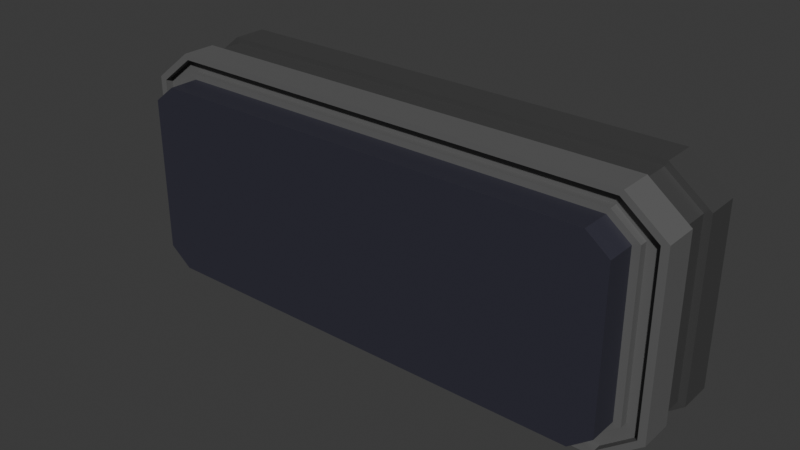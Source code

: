 # Source: WallGreeble4.blend  (saved by Blender 4.2.66; exported with 4.5.12 LTS)
import bpy
from mathutils import Matrix  # noqa: F401  (used for matrix-valued properties, if any)

bpy.ops.wm.read_factory_settings(use_empty=True)
scene = bpy.context.scene
scene.name = 'Scene'

# ---- collections
col_collection = bpy.data.collections.new('Collection'); scene.collection.children.link(col_collection)

# ---- materials (node trees are filled in below, after node groups)
mat_material = bpy.data.materials.new('Material')
mat_material.alpha_threshold = 0.0
mat_material.use_transparent_shadow = False
mat_material.roughness = 0.5
mat_material.line_color = (0.0, 0.0, 0.0, 1.0)
mat_material_001 = bpy.data.materials.new('Material.001')
mat_material_002 = bpy.data.materials.new('Material.002')

# ---- material node trees
mat_material.use_nodes = True; mat_material.node_tree.nodes.clear()
_N = mat_material.node_tree.nodes; _L = mat_material.node_tree.links
n0 = _N.new('ShaderNodeOutputMaterial'); n0.name = 'Material Output'; n0.location = (300, 300)
n1 = _N.new('ShaderNodeBsdfPrincipled'); n1.name = 'Principled BSDF'; n1.location = (10, 300)
n1.inputs[0].default_value = (0.1235, 0.1235, 0.1235, 1.0)
n1.inputs[3].default_value = 1.45
_L.new(n1.outputs[0], n0.inputs[0])
n0.is_active_output = True
mat_material_001.use_nodes = True; mat_material_001.node_tree.nodes.clear()
_N = mat_material_001.node_tree.nodes; _L = mat_material_001.node_tree.links
n0 = _N.new('ShaderNodeBsdfPrincipled'); n0.name = 'Principled BSDF'; n0.location = (10, 300)
n0.inputs[0].default_value = (0.03188, 0.03131, 0.04753, 1.0)
n1 = _N.new('ShaderNodeOutputMaterial'); n1.name = 'Material Output'; n1.location = (300, 300)
_L.new(n0.outputs[0], n1.inputs[0])
n1.is_active_output = True
mat_material_002.use_nodes = True; mat_material_002.node_tree.nodes.clear()
_N = mat_material_002.node_tree.nodes; _L = mat_material_002.node_tree.links
n0 = _N.new('ShaderNodeBsdfPrincipled'); n0.name = 'Principled BSDF'; n0.location = (10, 300)
n0.inputs[0].default_value = (0.05797, 0.05797, 0.05797, 1.0)
n1 = _N.new('ShaderNodeOutputMaterial'); n1.name = 'Material Output'; n1.location = (300, 300)
_L.new(n0.outputs[0], n1.inputs[0])
n1.is_active_output = True

# ---- world
world_world = bpy.data.worlds.new('World'); scene.world = world_world
world_world.use_nodes = True; world_world.node_tree.nodes.clear()
_N = world_world.node_tree.nodes; _L = world_world.node_tree.links
n0 = _N.new('ShaderNodeOutputWorld'); n0.name = 'World Output'; n0.location = (300, 300)
n1 = _N.new('ShaderNodeBackground'); n1.name = 'Background'; n1.location = (10, 300)
n1.inputs[0].default_value = (0.05088, 0.05088, 0.05088, 1.0)
_L.new(n1.outputs[0], n0.inputs[0])
n0.is_active_output = True
world_world.color = (0.05088, 0.05088, 0.05088)
world_world.sun_shadow_jitter_overblur = 0.0

# ---- meshes
me_cube_318 = bpy.data.meshes.new('Cube.318')
me_cube_318.from_pydata([(-0.5266, -0.08048, 0.2267), (-0.5805, -0.08048, 0.1847), (0.5805, -0.08048, 0.1847), (0.5266, -0.08048, 0.2267), (-0.65, 0.1562, 0.2072), (-0.5554, 0.1562, 0.281), (0.5554, 0.1562, 0.281), (0.65, 0.1562, 0.2072), (-0.5805, -0.08048, -0.1847), (-0.5266, -0.08048, -0.2267), (0.5266, -0.08048, -0.2267), (0.5805, -0.08048, -0.1847), (-0.5554, 0.1562, -0.281), (-0.65, 0.1562, -0.2072), (0.65, 0.1562, -0.2072), (0.5554, 0.1562, -0.281), (-0.65, -0.08048, 0.2072), (-0.5554, -0.08048, 0.281), (0.5554, -0.08048, 0.281), (0.65, -0.08048, 0.2072), (-0.5554, -0.08048, -0.281), (-0.65, -0.08048, -0.2072), (0.65, -0.08048, -0.2072), (0.5554, -0.08048, -0.281), (-0.5805, -0.1501, 0.1847), (-0.5266, -0.1501, 0.2267), (0.5266, -0.1501, 0.2267), (0.5805, -0.1501, 0.1847), (-0.5266, -0.1501, -0.2267), (-0.5805, -0.1501, -0.1847), (0.5805, -0.1501, -0.1847), (0.5266, -0.1501, -0.2267), (0.5486, 0.07605, -0.2681), (0.5486, -0.0002987, -0.2681), (0.6334, -0.0002987, -0.2018), (0.6334, 0.07605, -0.2018), (-0.6334, 0.07605, 0.2018), (-0.6334, -0.0002988, 0.2018), (-0.6334, -0.0002988, -0.2018), (-0.6334, 0.07605, -0.2018), (-0.65, -0.0002988, 0.2072), (-0.65, 0.07605, 0.2072), (-0.5554, -0.0002988, 0.281), (-0.5554, 0.07605, 0.281), (0.65, -0.0002987, 0.2072), (0.65, 0.07605, 0.2072), (0.5554, 0.07605, 0.281), (0.5554, -0.0002987, 0.281), (-0.65, 0.07605, -0.2072), (-0.65, -0.0002988, -0.2072), (-0.5554, 0.07605, -0.281), (-0.5554, -0.0002988, -0.281), (0.65, 0.07605, -0.2072), (0.65, -0.0002987, -0.2072), (0.5554, -0.0002987, -0.281), (0.5554, 0.07605, -0.281), (-0.5486, 0.07605, -0.2681), (-0.5486, -0.0002988, -0.2681), (0.6334, -0.0002987, 0.2018), (0.6334, 0.07605, 0.2018), (0.5486, 0.07605, 0.2681), (0.5486, -0.0002987, 0.2681), (-0.5486, -0.0002988, 0.2681), (-0.5486, 0.07605, 0.2681), (0.5337, -0.06147, -0.2401), (0.5483, -0.06147, -0.2676), (-0.5483, -0.06147, -0.2676), (-0.5337, -0.06147, -0.2401), (0.5976, -0.06147, 0.1902), (0.6329, -0.06147, 0.2016), (0.6329, -0.06147, -0.2016), (0.5976, -0.06147, -0.1902), (-0.5976, -0.08048, 0.1902), (-0.6329, -0.08048, 0.2016), (-0.5483, -0.08048, 0.2676), (-0.5337, -0.08048, 0.2401), (0.5337, -0.08048, 0.2401), (0.5483, -0.08048, 0.2676), (0.6329, -0.08048, 0.2016), (0.5976, -0.08048, 0.1902), (-0.5337, -0.08048, -0.2401), (-0.5483, -0.08048, -0.2676), (-0.6329, -0.08048, -0.2016), (-0.5976, -0.08048, -0.1902), (0.5976, -0.08048, -0.1902), (0.6329, -0.08048, -0.2016), (0.5483, -0.08048, -0.2676), (0.5337, -0.08048, -0.2401), (0.5337, -0.06147, 0.2401), (0.5483, -0.06147, 0.2676), (-0.5483, -0.06147, 0.2676), (-0.5337, -0.06147, 0.2401), (-0.5976, -0.06147, 0.1902), (-0.6329, -0.06147, 0.2016), (-0.6329, -0.06147, -0.2016), (-0.5976, -0.06147, -0.1902)], [], [(9, 10, 31, 28), (12, 15, 55, 50), (19, 44, 47, 18), (17, 18, 47, 42), (4, 5, 6, 7, 14, 15, 12, 13), (4, 13, 48, 41), (53, 44, 19, 22), (21, 49, 51, 20), (14, 52, 55, 15), (4, 41, 43, 5), (74, 77, 18, 17), (78, 85, 22, 19), (11, 10, 87, 84), (70, 69, 68, 71), (8, 1, 72, 83), (0, 3, 76, 75), (10, 9, 80, 87), (2, 11, 84, 79), (29, 28, 31, 30, 27, 26, 25, 24), (1, 8, 29, 24), (8, 9, 28, 29), (0, 1, 24, 25), (11, 2, 27, 30), (3, 0, 25, 26), (10, 11, 30, 31), (2, 3, 26, 27), (43, 46, 6, 5), (38, 37, 36, 39), (51, 54, 23, 20), (48, 13, 12, 50), (40, 16, 17, 42), (14, 7, 45, 52), (45, 7, 6, 46), (53, 22, 23, 54), (44, 53, 34, 58), (53, 54, 33, 34), (45, 46, 60, 59), (42, 47, 61, 62), (46, 43, 63, 60), (41, 48, 39, 36), (51, 49, 38, 57), (43, 41, 36, 63), (40, 49, 21, 16), (34, 33, 32, 35), (39, 56, 57, 38), (59, 60, 61, 58), (37, 62, 63, 36), (60, 63, 62, 61), (58, 34, 35, 59), (33, 57, 56, 32), (52, 45, 59, 35), (47, 44, 58, 61), (55, 52, 35, 32), (54, 51, 57, 33), (40, 42, 62, 37), (48, 50, 56, 39), (50, 55, 32, 56), (49, 40, 37, 38), (9, 8, 83, 80), (81, 82, 21, 20), (3, 2, 79, 76), (73, 74, 17, 16), (85, 86, 23, 22), (86, 81, 20, 23), (77, 78, 19, 18), (82, 73, 16, 21), (81, 86, 65, 66), (80, 83, 95, 67), (75, 76, 88, 91), (82, 81, 66, 94), (79, 84, 71, 68), (84, 87, 64, 71), (77, 74, 90, 89), (86, 85, 70, 65), (1, 0, 75, 72), (66, 65, 64, 67), (89, 90, 91, 88), (93, 94, 95, 92), (65, 70, 71, 64), (94, 66, 67, 95), (69, 89, 88, 68), (90, 93, 92, 91), (78, 77, 89, 69), (73, 82, 94, 93), (76, 79, 68, 88), (87, 80, 67, 64), (74, 73, 93, 90), (83, 72, 92, 95), (72, 75, 91, 92), (85, 78, 69, 70)])
me_cube_318.polygons.foreach_set('use_smooth', [True] * 90)
me_cube_318.polygons.foreach_set('material_index', [1, 2, 0, 0, 2, 2, 0, 0, 2, 2, 0, 0, 0, 0, 0, 0, 0, 0, 1, 1, 1, 1, 1, 1, 1, 1, 2, 2, 0, 2, 0, 2, 2, 0, 0, 0, 2, 0, 2, 2, 0, 2, 0, 2, 2, 2, 2, 2, 2, 2, 2, 0, 2, 0, 0, 2, 2, 0, 0, 0, 0, 0, 0, 0, 0, 0, 0, 0, 0, 0, 0, 0, 0, 0, 0, 0, 0, 0, 0, 0, 0, 0, 0, 0, 0, 0, 0, 0, 0, 0])
_k = set([(0, 1), (0, 3), (0, 25), (1, 8), (1, 24), (2, 3), (2, 11), (2, 27), (3, 26), (4, 5), (4, 13), (4, 41), (5, 6), (5, 43), (6, 7), (6, 46), (7, 14), (7, 45), (8, 9), (8, 29), (9, 10), (9, 28), (10, 11), (10, 31), (11, 30), (12, 13), (12, 15), (12, 50), (13, 48), (14, 15), (14, 52), (15, 55), (16, 17), (16, 21), (16, 40), (17, 18), (17, 42), (18, 19), (18, 47), (19, 22), (19, 44), (20, 21), (20, 23), (20, 51), (21, 49), (22, 23), (22, 53), (23, 54), (24, 25), (24, 29), (25, 26), (26, 27), (27, 30), (28, 29), (28, 31), (30, 31), (32, 33), (32, 35), (32, 56), (33, 34), (33, 57), (34, 35), (34, 58), (35, 59), (36, 37), (36, 39), (36, 63), (37, 38), (37, 62), (38, 39), (38, 57), (39, 56), (40, 42), (40, 49), (41, 43), (41, 48), (42, 47), (43, 46), (44, 47), (44, 53), (45, 46), (45, 52), (48, 50), (49, 51), (50, 55), (51, 54), (52, 55), (53, 54), (56, 57), (58, 59), (58, 61), (59, 60), (60, 61), (60, 63), (61, 62), (62, 63), (64, 67), (64, 71), (64, 87), (65, 66), (65, 70), (65, 86), (66, 81), (66, 94), (67, 80), (67, 95), (68, 71), (68, 79), (68, 88), (69, 70), (69, 78), (69, 89), (70, 85), (71, 84), (72, 75), (72, 83), (72, 92), (73, 74), (73, 82), (73, 93), (74, 77), (74, 90), (75, 76), (75, 91), (76, 79), (76, 88), (77, 78), (77, 89), (78, 85), (79, 84), (80, 83), (80, 87), (81, 82), (81, 86), (82, 94), (83, 95), (84, 87), (85, 86), (88, 91), (89, 90), (90, 93), (91, 92), (92, 95), (93, 94)])
me_cube_318.attributes.new('sharp_edge', 'BOOLEAN', 'EDGE').data.foreach_set('value', [ (min(e.vertices), max(e.vertices)) in _k for e in me_cube_318.edges])
_uv = me_cube_318.uv_layers.new(name='UVMap')
_uv.uv.foreach_set('vector', [0.1708, 0.379, 0.1698, 0.379, 0.1698, 0.379, 0.1708, 0.379, 0.1708, 0.3804, 0.1698, 0.3804, 0.1698, 0.38, 0.1708, 0.38, 0.1697, 0.3828, 0.1697, 0.3824, 0.1698, 0.3824, 0.1698, 0.3828, 0.1708, 0.3828, 0.1698, 0.3828, 0.1698, 0.3824, 0.1708, 0.3824, 0.1709, 0.3814, 0.1708, 0.3816, 0.1698, 0.3816, 0.1697, 0.3814, 0.1697, 0.3806, 0.1698, 0.3804, 0.1708, 0.3804, 0.1709, 0.3806, 0.1719, 0.3804, 0.1711, 0.3804, 0.1711, 0.38, 0.1719, 0.38, 0.1695, 0.3796, 0.1687, 0.3796, 0.1687, 0.3792, 0.1695, 0.3792, 0.1711, 0.3792, 0.1711, 0.3796, 0.1708, 0.3796, 0.1708, 0.3792, 0.1695, 0.3804, 0.1695, 0.38, 0.1698, 0.38, 0.1698, 0.3804, 0.1719, 0.3804, 0.1719, 0.38, 0.1721, 0.38, 0.1721, 0.3804, 0.1708, 0.378, 0.1698, 0.378, 0.1698, 0.378, 0.1708, 0.378, 0.1697, 0.3782, 0.1697, 0.3789, 0.1697, 0.379, 0.1697, 0.3782, 0.1698, 0.3789, 0.1698, 0.379, 0.1698, 0.3791, 0.1698, 0.3789, 0.1273, 0.06765, 0.1273, 0.06691, 0.1273, 0.06694, 0.1273, 0.06762, 0.1709, 0.3789, 0.1709, 0.3782, 0.1709, 0.3782, 0.1709, 0.3789, 0.1708, 0.3781, 0.1698, 0.3781, 0.1698, 0.3781, 0.1708, 0.3781, 0.1698, 0.379, 0.1708, 0.379, 0.1708, 0.3791, 0.1698, 0.3791, 0.1698, 0.3782, 0.1698, 0.3789, 0.1698, 0.3789, 0.1698, 0.3782, 0.1709, 0.3789, 0.1708, 0.379, 0.1698, 0.379, 0.1698, 0.3789, 0.1698, 0.3782, 0.1698, 0.3781, 0.1708, 0.3781, 0.1709, 0.3782, 0.1709, 0.3782, 0.1709, 0.3789, 0.1709, 0.3789, 0.1709, 0.3782, 0.1709, 0.3789, 0.1708, 0.379, 0.1708, 0.379, 0.1709, 0.3789, 0.1708, 0.3781, 0.1709, 0.3782, 0.1709, 0.3782, 0.1708, 0.3781, 0.1698, 0.3789, 0.1698, 0.3782, 0.1698, 0.3782, 0.1698, 0.3789, 0.1698, 0.3781, 0.1708, 0.3781, 0.1708, 0.3781, 0.1698, 0.3781, 0.1698, 0.379, 0.1698, 0.3789, 0.1698, 0.3789, 0.1698, 0.379, 0.1698, 0.3782, 0.1698, 0.3781, 0.1698, 0.3781, 0.1698, 0.3782, 0.1708, 0.382, 0.1698, 0.382, 0.1698, 0.3816, 0.1708, 0.3816, 0.1502, 0.06768, 0.151, 0.06768, 0.151, 0.06807, 0.1502, 0.06807, 0.1708, 0.3796, 0.1698, 0.3796, 0.1698, 0.3792, 0.1708, 0.3792, 0.1711, 0.38, 0.1711, 0.3804, 0.1708, 0.3804, 0.1708, 0.38, 0.1719, 0.3796, 0.1719, 0.3792, 0.1721, 0.3792, 0.1721, 0.3796, 0.1695, 0.3804, 0.1687, 0.3804, 0.1687, 0.38, 0.1695, 0.38, 0.1697, 0.382, 0.1697, 0.3816, 0.1698, 0.3816, 0.1698, 0.382, 0.1695, 0.3796, 0.1695, 0.3792, 0.1698, 0.3792, 0.1698, 0.3796, 0.1687, 0.3796, 0.1695, 0.3796, 0.1695, 0.3796, 0.1687, 0.3796, 0.1695, 0.3796, 0.1698, 0.3796, 0.1698, 0.3796, 0.1695, 0.3796, 0.1697, 0.382, 0.1698, 0.382, 0.1698, 0.382, 0.1697, 0.382, 0.1708, 0.3824, 0.1698, 0.3824, 0.1698, 0.3824, 0.1708, 0.3824, 0.1698, 0.382, 0.1708, 0.382, 0.1708, 0.382, 0.1698, 0.382, 0.1719, 0.38, 0.1711, 0.38, 0.1711, 0.38, 0.1719, 0.38, 0.1708, 0.3796, 0.1711, 0.3796, 0.1711, 0.3796, 0.1708, 0.3796, 0.1721, 0.38, 0.1719, 0.38, 0.1719, 0.38, 0.1721, 0.38, 0.1719, 0.3796, 0.1711, 0.3796, 0.1711, 0.3792, 0.1719, 0.3792, 0.1486, 0.06768, 0.1489, 0.06768, 0.1489, 0.06807, 0.1486, 0.06807, 0.1502, 0.06807, 0.1499, 0.06807, 0.1499, 0.06768, 0.1502, 0.06768, 0.1488, 0.07011, 0.1489, 0.07011, 0.1489, 0.0705, 0.1488, 0.0705, 0.151, 0.06768, 0.1512, 0.06768, 0.1512, 0.06807, 0.151, 0.06807, 0.1489, 0.07011, 0.1499, 0.07011, 0.1499, 0.0705, 0.1489, 0.0705, 0.1478, 0.06768, 0.1486, 0.06768, 0.1486, 0.06807, 0.1478, 0.06807, 0.1489, 0.06768, 0.1499, 0.06768, 0.1499, 0.06807, 0.1489, 0.06807, 0.1695, 0.38, 0.1687, 0.38, 0.1687, 0.38, 0.1695, 0.38, 0.1698, 0.3824, 0.1697, 0.3824, 0.1697, 0.3824, 0.1698, 0.3824, 0.1698, 0.38, 0.1695, 0.38, 0.1695, 0.38, 0.1698, 0.38, 0.1698, 0.3796, 0.1708, 0.3796, 0.1708, 0.3796, 0.1698, 0.3796, 0.1719, 0.3796, 0.1721, 0.3796, 0.1721, 0.3796, 0.1719, 0.3796, 0.1711, 0.38, 0.1708, 0.38, 0.1708, 0.38, 0.1711, 0.38, 0.1708, 0.38, 0.1698, 0.38, 0.1698, 0.38, 0.1708, 0.38, 0.1711, 0.3796, 0.1719, 0.3796, 0.1719, 0.3796, 0.1711, 0.3796, 0.1708, 0.379, 0.1709, 0.3789, 0.1709, 0.3789, 0.1708, 0.3791, 0.1708, 0.3791, 0.1709, 0.3789, 0.1709, 0.379, 0.1708, 0.3792, 0.1698, 0.3781, 0.1698, 0.3782, 0.1698, 0.3782, 0.1698, 0.3781, 0.1709, 0.3782, 0.1708, 0.378, 0.1708, 0.378, 0.1709, 0.3782, 0.1697, 0.3789, 0.1698, 0.3791, 0.1698, 0.3792, 0.1697, 0.379, 0.1698, 0.3791, 0.1708, 0.3791, 0.1708, 0.3792, 0.1698, 0.3792, 0.1698, 0.378, 0.1697, 0.3782, 0.1697, 0.3782, 0.1698, 0.378, 0.1709, 0.3789, 0.1709, 0.3782, 0.1709, 0.3782, 0.1709, 0.379, 0.1708, 0.3791, 0.1698, 0.3791, 0.1698, 0.3791, 0.1708, 0.3791, 0.1708, 0.3791, 0.1709, 0.3789, 0.1709, 0.3789, 0.1708, 0.3791, 0.1708, 0.3781, 0.1698, 0.3781, 0.1698, 0.3781, 0.1708, 0.3781, 0.1709, 0.3789, 0.1708, 0.3791, 0.1708, 0.3791, 0.1709, 0.3789, 0.1698, 0.3782, 0.1698, 0.3789, 0.1698, 0.3789, 0.1698, 0.3782, 0.1698, 0.3789, 0.1698, 0.3791, 0.1698, 0.3791, 0.1698, 0.3789, 0.1698, 0.378, 0.1708, 0.378, 0.1708, 0.378, 0.1698, 0.378, 0.1698, 0.3791, 0.1697, 0.3789, 0.1697, 0.3789, 0.1698, 0.3791, 0.1709, 0.3782, 0.1708, 0.3781, 0.1708, 0.3781, 0.1709, 0.3782, 0.1284, 0.06785, 0.1274, 0.06785, 0.1274, 0.06776, 0.1284, 0.06776, 0.1274, 0.06671, 0.1284, 0.06671, 0.1284, 0.06679, 0.1274, 0.06679, 0.1285, 0.06691, 0.1285, 0.06765, 0.1284, 0.06762, 0.1284, 0.06694, 0.1274, 0.06785, 0.1273, 0.06765, 0.1273, 0.06762, 0.1274, 0.06776, 0.1285, 0.06765, 0.1284, 0.06785, 0.1284, 0.06776, 0.1284, 0.06762, 0.1273, 0.06691, 0.1274, 0.06671, 0.1274, 0.06679, 0.1273, 0.06694, 0.1284, 0.06671, 0.1285, 0.06691, 0.1284, 0.06694, 0.1284, 0.06679, 0.1697, 0.3782, 0.1698, 0.378, 0.1698, 0.378, 0.1697, 0.3782, 0.1709, 0.3782, 0.1709, 0.3789, 0.1709, 0.3789, 0.1709, 0.3782, 0.1698, 0.3781, 0.1698, 0.3782, 0.1698, 0.3782, 0.1698, 0.3781, 0.1698, 0.3791, 0.1708, 0.3791, 0.1708, 0.3791, 0.1698, 0.3791, 0.1708, 0.378, 0.1709, 0.3782, 0.1709, 0.3782, 0.1708, 0.378, 0.1709, 0.3789, 0.1709, 0.3782, 0.1709, 0.3782, 0.1709, 0.3789, 0.1709, 0.3782, 0.1708, 0.3781, 0.1708, 0.3781, 0.1709, 0.3782, 0.1697, 0.3789, 0.1697, 0.3782, 0.1697, 0.3782, 0.1697, 0.3789])
me_cube_318.materials.append(mat_material)
me_cube_318.materials.append(mat_material_001)
me_cube_318.materials.append(mat_material_002)
me_cube_318.update()
me_cube_318.normals_split_custom_set([tuple(v) for v in zip(*[iter([2.157e-07, -6.421e-07, -1.0, 2.157e-07, -6.421e-07, -1.0, 2.157e-07, -6.421e-07, -1.0, 2.157e-07, -6.421e-07, -1.0, 2.043e-07, 0.0, -1.0, 2.043e-07, 0.0, -1.0, 2.043e-07, 0.0, -1.0, 2.043e-07, 0.0, -1.0, 0.6153, 0.0, 0.7883, 0.6153, 0.0, 0.7883, 0.6153, 0.0, 0.7883, 0.6153, 0.0, 0.7883, -2.102e-07, 0.0, 1.0, -2.102e-07, 0.0, 1.0, -2.102e-07, 0.0, 1.0, -2.102e-07, 0.0, 1.0, -1.138e-07, 1.0, 2.599e-09, -1.138e-07, 1.0, 2.599e-09, -1.138e-07, 1.0, 2.599e-09, -1.138e-07, 1.0, 2.599e-09, -1.138e-07, 1.0, 2.599e-09, -1.138e-07, 1.0, 2.599e-09, -1.138e-07, 1.0, 2.599e-09, -1.138e-07, 1.0, 2.599e-09, -1.0, 0.0, -2.158e-07, -1.0, 0.0, -2.158e-07, -1.0, 0.0, -2.158e-07, -1.0, 0.0, -2.158e-07, 1.0, 0.0, 2.877e-07, 1.0, 0.0, 2.877e-07, 1.0, 0.0, 2.877e-07, 1.0, 0.0, 2.877e-07, -0.6153, 0.0, -0.7883, -0.6153, 0.0, -0.7883, -0.6153, 0.0, -0.7883, -0.6153, 0.0, -0.7883, 0.6153, 3.872e-07, -0.7883, 0.6153, 3.872e-07, -0.7883, 0.6153, 3.872e-07, -0.7883, 0.6153, 3.872e-07, -0.7883, -0.6153, 0.0, 0.7883, -0.6153, 0.0, 0.7883, -0.6153, 0.0, 0.7883, -0.6153, 0.0, 0.7883, 6.575e-08, -1.0, 2.732e-07, 1.039e-07, -1.0, 2.732e-07, 9.993e-08, -1.0, 2.205e-07, 5.308e-08, -1.0, 2.205e-07, 4.45e-08, -1.0, -3.172e-09, 4.45e-08, -1.0, 1.439e-07, 3.633e-08, -1.0, 1.162e-07, 3.633e-08, -1.0, -3.841e-09, 6.029e-07, -1.0, -2.255e-07, 2.348e-07, -1.0, 9.24e-08, 2.61e-07, -1.0, -6.045e-09, 6.519e-07, -1.0, -1.848e-07, 2.192e-08, -1.0, -6.337e-08, 2.192e-08, -1.0, 7.735e-08, 2.685e-08, -1.0, 9.194e-08, 2.685e-08, -1.0, -8.04e-08, 1.983e-07, -1.0, 2.255e-07, 1.983e-07, -1.0, -2.221e-07, 1.619e-07, -1.0, -1.806e-07, 1.619e-07, -1.0, 1.848e-07, 2.348e-07, -1.0, -4.763e-07, 2.348e-07, -1.0, -9.24e-08, 2.61e-07, -1.0, 6.046e-09, 2.61e-07, -1.0, -4.652e-07, 2.348e-07, -1.0, 9.24e-08, 2.348e-07, -1.0, 4.763e-07, 2.61e-07, -1.0, 4.652e-07, 2.61e-07, -1.0, -6.045e-09, 6.029e-07, -1.0, 2.221e-07, 6.029e-07, -1.0, -2.255e-07, 6.519e-07, -1.0, -1.848e-07, 6.519e-07, -1.0, 1.806e-07, 1.271e-07, -1.0, -1.606e-08, 1.271e-07, -1.0, -1.606e-08, 1.271e-07, -1.0, -1.606e-08, 1.271e-07, -1.0, -1.606e-08, 1.271e-07, -1.0, -1.606e-08, 1.271e-07, -1.0, -1.606e-08, 1.271e-07, -1.0, -1.606e-08, 1.271e-07, -1.0, -1.606e-08, -1.0, 0.0, -1.614e-07, -1.0, 0.0, -1.614e-07, -1.0, 0.0, -1.614e-07, -1.0, 0.0, -1.614e-07, -0.6153, 3.917e-07, -0.7883, -0.6153, 3.917e-07, -0.7883, -0.6153, 3.917e-07, -0.7883, -0.6153, 3.917e-07, -0.7883, -0.6153, 1.175e-06, 0.7883, -0.6153, 1.175e-06, 0.7883, -0.6153, 1.175e-06, 0.7883, -0.6153, 1.175e-06, 0.7883, 1.0, 0.0, 1.614e-07, 1.0, 0.0, 1.614e-07, 1.0, 0.0, 1.614e-07, 1.0, 0.0, 1.614e-07, -1.399e-07, 6.421e-07, 1.0, -1.399e-07, 6.421e-07, 1.0, -1.399e-07, 6.421e-07, 1.0, -1.399e-07, 6.421e-07, 1.0, 0.6153, -1.175e-06, -0.7883, 0.6153, -1.175e-06, -0.7883, 0.6153, -1.175e-06, -0.7883, 0.6153, -1.175e-06, -0.7883, 0.6153, 3.917e-07, 0.7883, 0.6153, 3.917e-07, 0.7883, 0.6153, 3.917e-07, 0.7883, 0.6153, 3.917e-07, 0.7883, -2.095e-07, 0.0, 1.0, -2.095e-07, 0.0, 1.0, -2.095e-07, 0.0, 1.0, -2.095e-07, 0.0, 1.0, -1.0, 0.0, -2.954e-07, -1.0, 0.0, -2.954e-07, -1.0, 0.0, -2.954e-07, -1.0, 0.0, -2.954e-07, 2.252e-07, 0.0, -1.0, 2.252e-07, 0.0, -1.0, 2.252e-07, 0.0, -1.0, 2.252e-07, 0.0, -1.0, -0.6153, -7.745e-07, -0.7883, -0.6153, -7.745e-07, -0.7883, -0.6153, -7.745e-07, -0.7883, -0.6153, -7.745e-07, -0.7883, -0.6153, 0.0, 0.7883, -0.6153, 0.0, 0.7883, -0.6153, 0.0, 0.7883, -0.6153, 0.0, 0.7883, 1.0, 0.0, 2.158e-07, 1.0, 0.0, 2.158e-07, 1.0, 0.0, 2.158e-07, 1.0, 0.0, 2.158e-07, 0.6153, 0.0, 0.7883, 0.6153, 0.0, 0.7883, 0.6153, 0.0, 0.7883, 0.6153, 0.0, 0.7883, 0.6153, 0.0, -0.7883, 0.6153, 0.0, -0.7883, 0.6153, 0.0, -0.7883, 0.6153, 0.0, -0.7883, -1.253e-07, 1.0, -9.697e-09, -1.253e-07, 1.0, 9.675e-09, -1.282e-07, 1.0, 1.185e-08, -1.282e-07, 1.0, -1.187e-08, -1.253e-07, 1.0, 9.675e-09, -1.318e-07, 1.0, 4.278e-08, -1.294e-07, 1.0, 4.77e-08, -1.282e-07, 1.0, 1.185e-08, 3.626e-08, -1.0, 1.224e-09, 9.983e-08, -1.0, 0.0, 1.038e-07, -1.0, 0.0, 4.441e-08, -1.0, 1.011e-09, -1.065e-07, 1.0, -4.278e-08, -1.318e-07, 1.0, -4.278e-08, -1.294e-07, 1.0, -4.77e-08, -1.088e-07, 1.0, -4.77e-08, 9.983e-08, -1.0, 0.0, 5.307e-08, -1.0, 0.0, 6.574e-08, -1.0, 0.0, 1.038e-07, -1.0, 0.0, 0.0, -1.0, -1.226e-09, 0.0, -1.0, -1.226e-09, 0.0, -1.0, -1.012e-09, 0.0, -1.0, -1.012e-09, -1.065e-07, 1.0, 4.278e-08, -1.056e-07, 1.0, 9.698e-09, -1.041e-07, 1.0, 1.187e-08, -1.088e-07, 1.0, 4.77e-08, 5.307e-08, -1.0, 0.0, 0.0, -1.0, -1.226e-09, 0.0, -1.0, -1.012e-09, 6.574e-08, -1.0, 0.0, -1.0, 0.0, -2.877e-07, -1.0, 0.0, -2.877e-07, -1.0, 0.0, -2.877e-07, -1.0, 0.0, -2.877e-07, 0.6153, 0.0, -0.7883, 0.6153, 0.0, -0.7883, 0.6153, 0.0, -0.7883, 0.6153, 0.0, -0.7883, -0.6153, 0.0, -0.7883, -0.6153, 0.0, -0.7883, -0.6153, 0.0, -0.7883, -0.6153, 0.0, -0.7883, 0.6153, 0.0, 0.7883, 0.6153, 0.0, 0.7883, 0.6153, 0.0, 0.7883, 0.6153, 0.0, 0.7883, -0.6153, 0.0, 0.7883, -0.6153, 0.0, 0.7883, -0.6153, 0.0, 0.7883, -0.6153, 0.0, 0.7883, -2.171e-07, 0.0, 1.0, -2.171e-07, 0.0, 1.0, -2.171e-07, 0.0, 1.0, -2.171e-07, 0.0, 1.0, 1.0, 0.0, 2.954e-07, 1.0, 0.0, 2.954e-07, 1.0, 0.0, 2.954e-07, 1.0, 0.0, 2.954e-07, 2.29e-07, 0.0, -1.0, 2.29e-07, 0.0, -1.0, 2.29e-07, 0.0, -1.0, 2.29e-07, 0.0, -1.0, 3.626e-08, -1.0, 1.224e-09, 3.626e-08, -1.0, 1.224e-09, 4.441e-08, -1.0, 1.011e-09, 4.441e-08, -1.0, 1.011e-09, -1.318e-07, 1.0, -4.278e-08, -1.253e-07, 1.0, -9.697e-09, -1.282e-07, 1.0, -1.187e-08, -1.294e-07, 1.0, -4.77e-08, 9.983e-08, -1.0, 0.0, 3.626e-08, -1.0, 1.224e-09, 4.441e-08, -1.0, 1.011e-09, 1.038e-07, -1.0, 0.0, -1.318e-07, 1.0, 4.278e-08, -1.065e-07, 1.0, 4.278e-08, -1.088e-07, 1.0, 4.77e-08, -1.294e-07, 1.0, 4.77e-08, -1.056e-07, 1.0, -9.673e-09, -1.065e-07, 1.0, -4.278e-08, -1.088e-07, 1.0, -4.77e-08, -1.041e-07, 1.0, -1.185e-08, 0.0, -1.0, -1.226e-09, 5.307e-08, -1.0, 0.0, 6.574e-08, -1.0, 0.0, 0.0, -1.0, -1.012e-09, 5.307e-08, -1.0, 0.0, 9.983e-08, -1.0, 0.0, 1.038e-07, -1.0, 0.0, 6.574e-08, -1.0, 0.0, -1.056e-07, 1.0, 9.698e-09, -1.056e-07, 1.0, -9.673e-09, -1.041e-07, 1.0, -1.185e-08, -1.041e-07, 1.0, 1.187e-08, 2.348e-07, -1.0, 4.763e-07, 1.983e-07, -1.0, 2.255e-07, 1.619e-07, -1.0, 1.848e-07, 2.61e-07, -1.0, 4.652e-07, 6.575e-08, -1.0, -2.732e-07, 0.0, -1.0, 3.173e-09, 0.0, -1.0, 3.843e-09, 5.308e-08, -1.0, -2.205e-07, 2.348e-07, -1.0, -9.24e-08, 6.029e-07, -1.0, 2.221e-07, 6.519e-07, -1.0, 1.806e-07, 2.61e-07, -1.0, 6.046e-09, 0.0, -1.0, 3.173e-09, 6.575e-08, -1.0, 2.732e-07, 5.308e-08, -1.0, 2.205e-07, 0.0, -1.0, 3.843e-09, 4.45e-08, -1.0, 1.439e-07, 1.039e-07, -1.0, -1.47e-07, 9.993e-08, -1.0, -6.57e-08, 3.633e-08, -1.0, 1.162e-07, 1.039e-07, -1.0, -1.47e-07, 6.575e-08, -1.0, -2.732e-07, 5.308e-08, -1.0, -2.205e-07, 9.993e-08, -1.0, -6.57e-08, 1.039e-07, -1.0, 2.732e-07, 4.45e-08, -1.0, -3.172e-09, 3.633e-08, -1.0, -3.841e-09, 9.993e-08, -1.0, 2.205e-07, 0.0, -1.0, 3.173e-09, 0.0, -1.0, 3.173e-09, 0.0, -1.0, 3.843e-09, 0.0, -1.0, 3.843e-09, -2.25e-07, 0.0, 1.0, -2.25e-07, 0.0, 1.0, -2.25e-07, 0.0, 1.0, -2.25e-07, 0.0, 1.0, -0.6153, 0.0, -0.7883, -0.6153, 0.0, -0.7883, -0.6153, 0.0, -0.7883, -0.6153, 0.0, -0.7883, -1.538e-07, 0.0, 1.0, -1.538e-07, 0.0, 1.0, -1.538e-07, 0.0, 1.0, -1.538e-07, 0.0, 1.0, 0.6153, 0.0, 0.7883, 0.6153, 0.0, 0.7883, 0.6153, 0.0, 0.7883, 0.6153, 0.0, 0.7883, 1.0, 0.0, 1.567e-07, 1.0, 0.0, 1.567e-07, 1.0, 0.0, 1.567e-07, 1.0, 0.0, 1.567e-07, 0.6153, 0.0, -0.7883, 0.6153, 0.0, -0.7883, 0.6153, 0.0, -0.7883, 0.6153, 0.0, -0.7883, 2.218e-07, 0.0, -1.0, 2.218e-07, 0.0, -1.0, 2.218e-07, 0.0, -1.0, 2.218e-07, 0.0, -1.0, -0.6153, 0.0, 0.7883, -0.6153, 0.0, 0.7883, -0.6153, 0.0, 0.7883, -0.6153, 0.0, 0.7883, 1.983e-07, -1.0, -2.221e-07, 2.348e-07, -1.0, -4.763e-07, 2.61e-07, -1.0, -4.652e-07, 1.619e-07, -1.0, -1.806e-07, 1.65e-07, -1.0, 9.073e-08, 8.091e-08, -1.0, -9.073e-08, 8.824e-08, -1.0, -7.392e-08, 1.568e-07, -1.0, 7.392e-08, 8.091e-08, -1.0, 9.073e-08, 1.65e-07, -1.0, -9.073e-08, 1.568e-07, -1.0, -7.392e-08, 8.824e-08, -1.0, 7.392e-08, 2.061e-07, -1.0, -6.786e-08, 2.061e-07, -1.0, 7.286e-08, 2.049e-07, -1.0, 8.824e-08, 2.049e-07, -1.0, -8.411e-08, 8.091e-08, -1.0, -9.073e-08, 2.192e-08, -1.0, -6.337e-08, 2.685e-08, -1.0, -8.04e-08, 8.824e-08, -1.0, -7.392e-08, 2.061e-07, -1.0, 7.286e-08, 1.65e-07, -1.0, 9.073e-08, 1.568e-07, -1.0, 7.392e-08, 2.049e-07, -1.0, 8.824e-08, 2.192e-08, -1.0, 7.735e-08, 8.091e-08, -1.0, 9.073e-08, 8.824e-08, -1.0, 7.392e-08, 2.685e-08, -1.0, 9.194e-08, 1.65e-07, -1.0, -9.073e-08, 2.061e-07, -1.0, -6.786e-08, 2.049e-07, -1.0, -8.411e-08, 1.568e-07, -1.0, -7.392e-08, -0.6153, -1.827e-06, -0.7883, -0.6153, -1.827e-06, -0.7883, -0.6153, -1.827e-06, -0.7883, -0.6153, -1.827e-06, -0.7883, 1.0, 0.0, 2.217e-07, 1.0, 0.0, 2.217e-07, 1.0, 0.0, 2.217e-07, 1.0, 0.0, 2.217e-07, 0.6153, 0.0, 0.7883, 0.6153, 0.0, 0.7883, 0.6153, 0.0, 0.7883, 0.6153, 0.0, 0.7883, 2.134e-07, 0.0, -1.0, 2.134e-07, 0.0, -1.0, 2.134e-07, 0.0, -1.0, 2.134e-07, 0.0, -1.0, 0.6153, 0.0, -0.7883, 0.6153, 0.0, -0.7883, 0.6153, 0.0, -0.7883, 0.6153, 0.0, -0.7883, -1.0, 0.0, -1.567e-07, -1.0, 0.0, -1.567e-07, -1.0, 0.0, -1.567e-07, -1.0, 0.0, -1.567e-07, -0.6153, 0.0, 0.7883, -0.6153, 0.0, 0.7883, -0.6153, 0.0, 0.7883, -0.6153, 0.0, 0.7883, -1.0, 0.0, -2.217e-07, -1.0, 0.0, -2.217e-07, -1.0, 0.0, -2.217e-07, -1.0, 0.0, -2.217e-07])] * 3)])

# ---- objects
ob_cube_080 = bpy.data.objects.new('Cube.080', me_cube_318)

# ---- transforms, parenting, visibility, modifiers, constraints
ob_cube_080.location = (0.02528, 0.02894, 0.2887)
ob_cube_080.rotation_euler = (1.629e-07, 8.742e-08, -3.239e-22)
ob_cube_080.color = (0.8, 0.8, 0.8, 1.0)

# ---- collection membership
col_collection.objects.link(ob_cube_080)

# ---- scene / render settings (as saved in the file)
scene.frame_start = 1; scene.frame_end = 250; scene.frame_set(1)
scene.render.engine = 'BLENDER_EEVEE_NEXT'
scene.render.fps = 30
bpy.context.view_layer.update()

# ---- added for rendering (the .blend has no active camera and no usable light): camera, sun
cam_auto = bpy.data.cameras.new('AutoCamera')
cam_auto.lens = 50.0
cam_auto.sensor_width = 36.0
cam_auto.clip_end = 1000.0
ob_auto_camera = bpy.data.objects.new('AutoCamera', cam_auto)
scene.collection.objects.link(ob_auto_camera)
ob_auto_camera.location = (1.36595, -1.5768, 1.36122)
ob_auto_camera.rotation_euler = (1.09748, -7.21219e-08, 0.694738)
scene.camera = ob_auto_camera
light_auto_sun = bpy.data.lights.new('AutoSun', 'SUN')
light_auto_sun.energy = 3.0
light_auto_sun.angle = 0.0523599
ob_auto_sun = bpy.data.objects.new('AutoSun', light_auto_sun)
scene.collection.objects.link(ob_auto_sun)
ob_auto_sun.rotation_euler = (0.872665, 0.174533, 0.523599)
bpy.context.view_layer.update()
